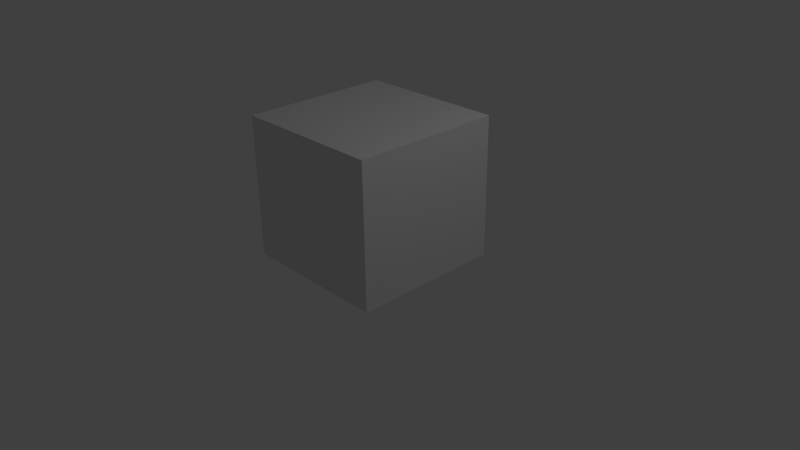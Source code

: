 # Source: metalforge.blend  (saved by Blender 2.64.0; exported with 4.5.12 LTS)
import bpy
from mathutils import Matrix  # noqa: F401  (used for matrix-valued properties, if any)

bpy.ops.wm.read_factory_settings(use_empty=True)
scene = bpy.context.scene
scene.name = 'Scene'

# ---- collections
col_collection_1 = bpy.data.collections.new('Collection 1'); scene.collection.children.link(col_collection_1)

# ---- materials (node trees are filled in below, after node groups)
mat_material = bpy.data.materials.new('Material')
mat_material.alpha_threshold = 0.0
mat_material.use_transparent_shadow = False
mat_material.roughness = 0.5
mat_material.line_color = (0.0, 0.0, 0.0, 1.0)

# ---- material node trees

# ---- world
world_world = bpy.data.worlds.new('World'); scene.world = world_world
world_world.color = (0.05088, 0.05088, 0.05088)
world_world.use_sun_shadow = False
world_world.sun_shadow_jitter_overblur = 0.0
world_world.cycles.sampling_method = 'MANUAL'
world_world.cycles.sample_map_resolution = 256

# ---- cameras
cam_camera = bpy.data.cameras.new('Camera')
cam_camera.clip_end = 100.0
cam_camera.lens = 35.0
cam_camera.sensor_width = 32.0
cam_camera.sensor_height = 18.0
cam_camera.ortho_scale = 7.314
cam_camera.dof.focus_distance = 0.0
cam_camera.dof.aperture_fstop = 128.0

# ---- lights
light_lamp = bpy.data.lights.new('Lamp', 'POINT')
light_lamp.transmission_factor = 0.0
light_lamp.cutoff_distance = 30.0
light_lamp.energy = 100.0
light_lamp.shadow_buffer_clip_start = 1.001
light_lamp.shadow_soft_size = 1.0
light_lamp.shadow_maximum_resolution = 0.006
light_lamp.use_absolute_resolution = True
light_lamp.cycles.use_multiple_importance_sampling = False

# ---- meshes
me_cube_008 = bpy.data.meshes.new('Cube.008')
me_cube_008.from_pydata([(-1.0, -1.0, -1.0), (-1.0, 1.0, -1.0), (1.0, 1.0, -1.0), (1.0, -1.0, -1.0), (-1.0, -1.0, 1.0), (-1.0, 1.0, 1.0), (1.0, 1.0, 1.0), (1.0, -1.0, 1.0), (-1.0, 25.0, -0.9886), (-1.0, 27.0, -0.9886), (1.0, 27.0, -0.9886), (1.0, 25.0, -0.9886), (-1.0, 25.0, 0.9886), (-1.0, 27.0, 0.9886), (1.0, 27.0, 0.9886), (1.0, 25.0, 0.9886), (-1.0, -1.0, -1.185), (-1.0, 27.0, -1.185), (1.0, 27.0, -1.185), (1.0, -1.0, -1.185), (-1.0, -1.0, -0.9877), (-1.0, 27.0, -0.9877), (1.0, 27.0, -0.9877), (1.0, -1.0, -0.9877), (-1.0, -1.0, 0.9877), (-1.0, 27.0, 0.9877), (1.0, 27.0, 0.9877), (1.0, -1.0, 0.9877), (-1.0, -1.0, 1.383), (-1.0, 27.0, 1.383), (1.0, 27.0, 1.383), (1.0, -1.0, 1.383), (1.0, -1.0, 1.185), (1.0, 27.0, 1.185), (29.0, 27.0, 1.185), (29.0, -1.0, 1.185), (1.0, -1.0, 1.383), (1.0, 27.0, 1.383), (29.0, 27.0, 1.383), (29.0, -1.0, 1.383), (29.0, 27.0, -1.186), (-1.0, 27.0, -1.186), (-1.0, 29.0, -1.186), (29.0, 29.0, -1.186), (29.0, 27.0, 1.384), (-1.0, 27.0, 1.384), (-1.0, 29.0, 1.384), (29.0, 29.0, 1.384), (29.0, -3.0, -1.186), (-1.0, -3.0, -1.186), (-1.0, -1.0, -1.186), (29.0, -1.0, -1.186), (29.0, -3.0, 1.384), (-1.0, -3.0, 1.384), (-1.0, -1.0, 1.384), (29.0, -1.0, 1.384), (29.0, -3.0, -1.186), (29.0, 29.0, -1.186), (31.0, 29.0, -1.186), (31.0, -3.0, -1.186), (29.0, -3.0, 1.384), (29.0, 29.0, 1.384), (31.0, 29.0, 1.384), (31.0, -3.0, 1.384), (31.0, 29.0, -1.58), (31.0, -3.0, -1.58), (-1.0, -3.0, -1.58), (-1.0, 29.0, -1.58), (31.0, 29.0, -1.185), (31.0, -3.0, -1.185), (-1.0, -3.0, -1.185), (-1.0, 29.0, -1.185)], [], [(4, 5, 1, 0), (5, 6, 2, 1), (6, 7, 3, 2), (7, 4, 0, 3), (0, 1, 2, 3), (7, 6, 5, 4), (12, 13, 9, 8), (13, 14, 10, 9), (14, 15, 11, 10), (15, 12, 8, 11), (8, 9, 10, 11), (15, 14, 13, 12), (20, 21, 17, 16), (21, 22, 18, 17), (22, 23, 19, 18), (23, 20, 16, 19), (16, 17, 18, 19), (23, 22, 21, 20), (28, 29, 25, 24), (29, 30, 26, 25), (30, 31, 27, 26), (31, 28, 24, 27), (24, 25, 26, 27), (31, 30, 29, 28), (36, 37, 33, 32), (37, 38, 34, 33), (38, 39, 35, 34), (39, 36, 32, 35), (32, 33, 34, 35), (39, 38, 37, 36), (44, 45, 41, 40), (45, 46, 42, 41), (46, 47, 43, 42), (47, 44, 40, 43), (40, 41, 42, 43), (47, 46, 45, 44), (52, 53, 49, 48), (53, 54, 50, 49), (54, 55, 51, 50), (55, 52, 48, 51), (48, 49, 50, 51), (55, 54, 53, 52), (60, 61, 57, 56), (61, 62, 58, 57), (62, 63, 59, 58), (63, 60, 56, 59), (56, 57, 58, 59), (63, 62, 61, 60), (64, 65, 66, 67), (68, 71, 70, 69), (64, 68, 69, 65), (65, 69, 70, 66), (66, 70, 71, 67), (68, 64, 67, 71)])
me_cube_008.materials.append(mat_material)
me_cube_008.use_remesh_preserve_volume = False
me_cube_008.use_remesh_preserve_attributes = False
me_cube_008.use_mirror_vertex_groups = False
me_cube_008.update()

# ---- objects
ob_cube = bpy.data.objects.new('Cube', me_cube_008)
ob_lamp = bpy.data.objects.new('Lamp', light_lamp)
ob_camera = bpy.data.objects.new('Camera', cam_camera)

# ---- transforms, parenting, visibility, modifiers, constraints
ob_cube.location = (-0.9375, -0.8125, 1.0)
ob_cube.scale = (0.0625, 0.0625, 0.6328)
ob_cube.lineart.crease_threshold = 0.0
ob_lamp.location = (4.076, 1.005, 5.904)
ob_lamp.rotation_euler = (0.6503, 0.05522, 1.866)
ob_lamp.lock_rotations_4d = False
ob_lamp.empty_display_type = 'ARROWS'
ob_lamp.color = (0.0, 0.0, 0.0, 0.0)
ob_lamp.lineart.crease_threshold = 0.0
ob_camera.location = (7.481, -6.508, 5.344)
ob_camera.rotation_euler = (1.109, 0.01082, 0.8149)
ob_camera.lock_rotations_4d = False
ob_camera.empty_display_type = 'ARROWS'
ob_camera.color = (0.0, 0.0, 0.0, 0.0)
ob_camera.display_type = 'WIRE'
ob_camera.lineart.crease_threshold = 0.0

# ---- collection membership
col_collection_1.objects.link(ob_cube)
col_collection_1.objects.link(ob_lamp)
col_collection_1.objects.link(ob_camera)

# ---- scene / render settings (as saved in the file)
scene.camera = ob_camera
scene.frame_start = 1; scene.frame_end = 250; scene.frame_set(1)
scene.render.engine = 'BLENDER_EEVEE_NEXT'
scene.render.image_settings.color_mode = 'RGB'
scene.render.image_settings.compression = 90
scene.render.resolution_percentage = 50
scene.render.dither_intensity = 0.0
scene.render.bake_margin = 2
scene.render.bake_bias = 0.0
scene.cycles.use_denoising = False
scene.cycles.samples = 10
scene.cycles.sampling_pattern = 'TABULATED_SOBOL'
scene.cycles.light_sampling_threshold = 0.0
scene.cycles.use_adaptive_sampling = False
scene.cycles.use_light_tree = False
scene.cycles.blur_glossy = 0.0
scene.cycles.volume_bounces = 1
scene.cycles.pixel_filter_type = 'GAUSSIAN'
scene.cycles.sample_clamp_indirect = 0.0
scene.view_settings.view_transform = 'Standard'
bpy.context.view_layer.update()
